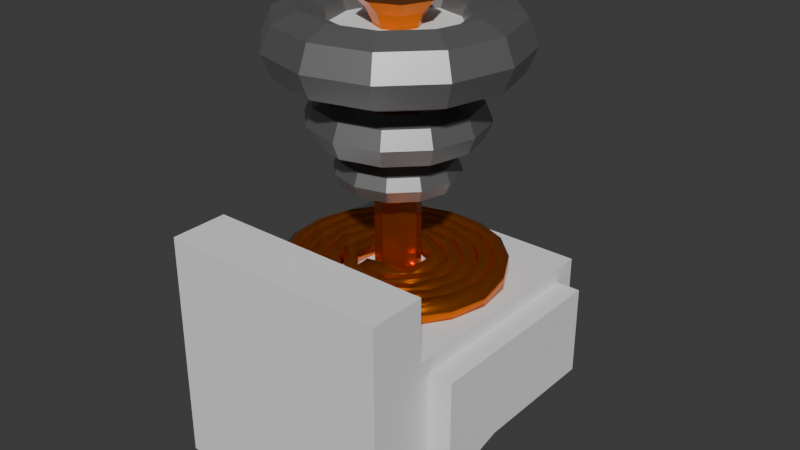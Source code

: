 # Source: tesla-coil.blend  (saved by Blender 4.1.24; exported with 4.5.12 LTS)
import bpy
from mathutils import Matrix  # noqa: F401  (used for matrix-valued properties, if any)

bpy.ops.wm.read_factory_settings(use_empty=True)
scene = bpy.context.scene
scene.name = 'Scene'

# ---- collections
col_collection = bpy.data.collections.new('Collection'); scene.collection.children.link(col_collection)

# ---- materials (node trees are filled in below, after node groups)
mat_secondary = bpy.data.materials.new('Secondary')
mat_secondary.use_transparent_shadow = False
mat_torus = bpy.data.materials.new('Torus')
mat_torus.use_transparent_shadow = False

# ---- node groups
ng_geometry_nodes = bpy.data.node_groups.new('Geometry Nodes', 'GeometryNodeTree')
_s = ng_geometry_nodes.interface.new_socket(name='Geometry', in_out='OUTPUT', socket_type='NodeSocketGeometry')
_s = ng_geometry_nodes.interface.new_socket(name='Geometry', in_out='INPUT', socket_type='NodeSocketGeometry')
ng_geometry_nodes.is_modifier = True
_N = ng_geometry_nodes.nodes; _L = ng_geometry_nodes.links
n0 = _N.new('NodeGroupOutput'); n0.name = 'Group Output'; n0.location = (321, 28)
n1 = _N.new('GeometryNodeMeshCylinder'); n1.name = 'Cylinder'; n1.location = (-470, 34)
n1.inputs[0].default_value = 5
n1.inputs[1].default_value = 60
n1.inputs[3].default_value = 0.1
n1.inputs[4].default_value = 26.0
n2 = _N.new('GeometryNodeSetMaterial'); n2.name = 'Set Material'; n2.location = (-275, 58)
n2.inputs[2].default_value = mat_secondary
n3 = _N.new('GeometryNodeSetShadeSmooth'); n3.name = 'Set Shade Smooth'; n3.location = (121, 39)
n4 = _N.new('GeometryNodeSubdivideMesh'); n4.name = 'Subdivide Mesh'; n4.location = (-76, 36)
n4.inputs[1].default_value = 0
_L.new(n1.outputs[0], n2.inputs[0])
_L.new(n3.outputs[0], n0.inputs[0])
_L.new(n2.outputs[0], n4.inputs[0])
_L.new(n4.outputs[0], n3.inputs[0])
n0.is_active_output = True

# ---- material node trees
mat_secondary.use_nodes = True; mat_secondary.node_tree.nodes.clear()
_N = mat_secondary.node_tree.nodes; _L = mat_secondary.node_tree.links
n0 = _N.new('ShaderNodeBsdfPrincipled'); n0.name = 'Principled BSDF'; n0.location = (10, 300)
n0.inputs[0].default_value = (0.8009, 0.1828, 0.000834, 1.0)
n0.inputs[1].default_value = 0.9067
n0.inputs[2].default_value = 0.2332
n1 = _N.new('ShaderNodeOutputMaterial'); n1.name = 'Material Output'; n1.location = (300, 300)
_L.new(n0.outputs[0], n1.inputs[0])
n1.is_active_output = True
mat_torus.use_nodes = True; mat_torus.node_tree.nodes.clear()
_N = mat_torus.node_tree.nodes; _L = mat_torus.node_tree.links
n0 = _N.new('ShaderNodeBsdfPrincipled'); n0.name = 'Principled BSDF'; n0.location = (10, 300)
n0.inputs[0].default_value = (0.3845, 0.3845, 0.3845, 1.0)
n0.inputs[1].default_value = 0.8497
n0.inputs[2].default_value = 0.4378
n1 = _N.new('ShaderNodeOutputMaterial'); n1.name = 'Material Output'; n1.location = (300, 300)
_L.new(n0.outputs[0], n1.inputs[0])
n1.is_active_output = True

# ---- world
world_world = bpy.data.worlds.new('World'); scene.world = world_world
world_world.use_nodes = True; world_world.node_tree.nodes.clear()
_N = world_world.node_tree.nodes; _L = world_world.node_tree.links
n0 = _N.new('ShaderNodeOutputWorld'); n0.name = 'World Output'; n0.location = (300, 300)
n1 = _N.new('ShaderNodeBackground'); n1.name = 'Background'; n1.location = (10, 300)
n1.inputs[0].default_value = (0.05088, 0.05088, 0.05088, 1.0)
_L.new(n1.outputs[0], n0.inputs[0])
n0.is_active_output = True
world_world.color = (0.05088, 0.05088, 0.05088)
world_world.use_sun_shadow = False
world_world.sun_shadow_jitter_overblur = 0.0

# ---- meshes
me_cylinder_001 = bpy.data.meshes.new('Cylinder.001')
me_cylinder_001.from_pydata([(-1.321e-09, 0.6386, -0.4355), (-3.311e-09, 0.6402, 1.341), (0.4516, 0.4516, -0.4355), (0.4527, 0.4527, 1.341), (0.6386, -1.321e-09, -0.4355), (0.6402, -3.311e-09, 1.341), (0.4516, -0.4516, -0.4355), (0.4527, -0.4527, 1.341), (-1.321e-09, -0.6386, -0.4355), (-3.311e-09, -0.6402, 1.341), (-0.4516, -0.4516, -0.4355), (-0.4527, -0.4527, 1.341), (-0.6386, -1.321e-09, -0.4355), (-0.6402, -3.311e-09, 1.341), (-0.4516, 0.4516, -0.4355), (-0.4527, 0.4527, 1.341), (0.5637, 0.5637, 1.422), (-5.596e-09, 0.7972, 1.422), (0.7972, -5.596e-09, 1.422), (0.5637, -0.5637, 1.422), (-5.596e-09, -0.7972, 1.422), (-0.5637, -0.5637, 1.422), (-0.7972, -5.596e-09, 1.422), (-0.5637, 0.5637, 1.422), (0.7919, 0.7919, 1.511), (-3.027e-08, 1.12, 1.511), (1.12, -3.027e-08, 1.511), (0.7919, -0.7919, 1.511), (-3.027e-08, -1.12, 1.511), (-0.7919, -0.7919, 1.511), (-1.12, -3.027e-08, 1.511), (-0.7919, 0.7919, 1.511)], [], [(0, 1, 3, 2), (2, 3, 5, 4), (4, 5, 7, 6), (6, 7, 9, 8), (8, 9, 11, 10), (10, 11, 13, 12), (5, 3, 16, 18), (12, 13, 15, 14), (14, 15, 1, 0), (0, 2, 4, 6, 8, 10, 12, 14), (20, 19, 27, 28), (11, 9, 20, 21), (1, 15, 23, 17), (3, 1, 17, 16), (7, 5, 18, 19), (13, 11, 21, 22), (9, 7, 19, 20), (15, 13, 22, 23), (24, 25, 31, 30, 29, 28, 27, 26), (18, 16, 24, 26), (23, 22, 30, 31), (21, 20, 28, 29), (19, 18, 26, 27), (16, 17, 25, 24), (17, 23, 31, 25), (22, 21, 29, 30)])
_uv = me_cylinder_001.uv_layers.new(name='UVMap')
_uv.uv.foreach_set('vector', [1.0, 0.5, 1.0, 1.0, 0.875, 1.0, 0.875, 0.5, 0.875, 0.5, 0.875, 1.0, 0.75, 1.0, 0.75, 0.5, 0.75, 0.5, 0.75, 1.0, 0.625, 1.0, 0.625, 0.5, 0.625, 0.5, 0.625, 1.0, 0.5, 1.0, 0.5, 0.5, 0.5, 0.5, 0.5, 1.0, 0.375, 1.0, 0.375, 0.5, 0.375, 0.5, 0.375, 1.0, 0.25, 1.0, 0.25, 0.5, 0.75, 1.0, 0.875, 1.0, 0.875, 1.0, 0.75, 1.0, 0.25, 0.5, 0.25, 1.0, 0.125, 1.0, 0.125, 0.5, 0.125, 0.5, 0.125, 1.0, 0.0, 1.0, 0.0, 0.5, 0.75, 0.49, 0.9197, 0.4197, 0.99, 0.25, 0.9197, 0.08029, 0.75, 0.01, 0.5803, 0.08029, 0.51, 0.25, 0.5803, 0.4197, 0.5, 1.0, 0.625, 1.0, 0.625, 1.0, 0.5, 1.0, 0.375, 1.0, 0.5, 1.0, 0.5, 1.0, 0.375, 1.0, 0.0, 1.0, 0.125, 1.0, 0.125, 1.0, 0.0, 1.0, 0.875, 1.0, 1.0, 1.0, 1.0, 1.0, 0.875, 1.0, 0.625, 1.0, 0.75, 1.0, 0.75, 1.0, 0.625, 1.0, 0.25, 1.0, 0.375, 1.0, 0.375, 1.0, 0.25, 1.0, 0.5, 1.0, 0.625, 1.0, 0.625, 1.0, 0.5, 1.0, 0.125, 1.0, 0.25, 1.0, 0.25, 1.0, 0.125, 1.0, 0.4197, 0.4197, 0.25, 0.49, 0.08029, 0.4197, 0.01, 0.25, 0.08029, 0.08029, 0.25, 0.01, 0.4197, 0.08029, 0.49, 0.25, 0.75, 1.0, 0.875, 1.0, 0.875, 1.0, 0.75, 1.0, 0.125, 1.0, 0.25, 1.0, 0.25, 1.0, 0.125, 1.0, 0.375, 1.0, 0.5, 1.0, 0.5, 1.0, 0.375, 1.0, 0.625, 1.0, 0.75, 1.0, 0.75, 1.0, 0.625, 1.0, 0.875, 1.0, 1.0, 1.0, 1.0, 1.0, 0.875, 1.0, 0.0, 1.0, 0.125, 1.0, 0.125, 1.0, 0.0, 1.0, 0.25, 1.0, 0.375, 1.0, 0.375, 1.0, 0.25, 1.0])
me_cylinder_001.materials.append(mat_secondary)
me_cylinder_001.update()
me_torus = bpy.data.meshes.new('Torus')
me_torus.from_pydata([(1.44, 0.0, 0.0), (1.323, 0.0, 0.2828), (1.04, 0.0, 0.4), (0.7572, 0.0, 0.2828), (0.64, 0.0, 4.899e-17), (0.7572, 0.0, -0.2828), (1.04, 0.0, -0.4), (1.323, 0.0, -0.2828), (1.247, 0.72, 0.0), (1.146, 0.6614, 0.2828), (0.9007, 0.52, 0.4), (0.6557, 0.3786, 0.2828), (0.5543, 0.32, 4.899e-17), (0.6557, 0.3786, -0.2828), (0.9007, 0.52, -0.4), (1.146, 0.6614, -0.2828), (0.72, 1.247, 0.0), (0.6614, 1.146, 0.2828), (0.52, 0.9007, 0.4), (0.3786, 0.6557, 0.2828), (0.32, 0.5543, 4.899e-17), (0.3786, 0.6557, -0.2828), (0.52, 0.9007, -0.4), (0.6614, 1.146, -0.2828), (1.087e-07, 1.44, 0.0), (9.987e-08, 1.323, 0.2828), (7.852e-08, 1.04, 0.4), (5.716e-08, 0.7572, 0.2828), (4.832e-08, 0.64, 4.899e-17), (5.716e-08, 0.7572, -0.2828), (7.852e-08, 1.04, -0.4), (9.987e-08, 1.323, -0.2828), (-0.72, 1.247, 0.0), (-0.6614, 1.146, 0.2828), (-0.52, 0.9007, 0.4), (-0.3786, 0.6557, 0.2828), (-0.32, 0.5543, 4.899e-17), (-0.3786, 0.6557, -0.2828), (-0.52, 0.9007, -0.4), (-0.6614, 1.146, -0.2828), (-1.247, 0.72, 0.0), (-1.146, 0.6614, 0.2828), (-0.9007, 0.52, 0.4), (-0.6557, 0.3786, 0.2828), (-0.5543, 0.32, 4.899e-17), (-0.6557, 0.3786, -0.2828), (-0.9007, 0.52, -0.4), (-1.146, 0.6614, -0.2828), (-1.44, 1.259e-07, 0.0), (-1.323, 1.156e-07, 0.2828), (-1.04, 9.092e-08, 0.4), (-0.7572, 6.619e-08, 0.2828), (-0.64, 5.595e-08, 4.899e-17), (-0.7572, 6.619e-08, -0.2828), (-1.04, 9.092e-08, -0.4), (-1.323, 1.156e-07, -0.2828), (-1.247, -0.72, 0.0), (-1.146, -0.6614, 0.2828), (-0.9007, -0.52, 0.4), (-0.6557, -0.3786, 0.2828), (-0.5543, -0.32, 4.899e-17), (-0.6557, -0.3786, -0.2828), (-0.9007, -0.52, -0.4), (-1.146, -0.6614, -0.2828), (-0.72, -1.247, 0.0), (-0.6614, -1.146, 0.2828), (-0.52, -0.9007, 0.4), (-0.3786, -0.6557, 0.2828), (-0.32, -0.5543, 4.899e-17), (-0.3786, -0.6557, -0.2828), (-0.52, -0.9007, -0.4), (-0.6614, -1.146, -0.2828), (1.087e-07, -1.44, 0.0), (9.987e-08, -1.323, 0.2828), (7.852e-08, -1.04, 0.4), (5.716e-08, -0.7572, 0.2828), (4.832e-08, -0.64, 4.899e-17), (5.716e-08, -0.7572, -0.2828), (7.852e-08, -1.04, -0.4), (9.987e-08, -1.323, -0.2828), (0.72, -1.247, 0.0), (0.6614, -1.146, 0.2828), (0.52, -0.9007, 0.4), (0.3786, -0.6557, 0.2828), (0.32, -0.5543, 4.899e-17), (0.3786, -0.6557, -0.2828), (0.52, -0.9007, -0.4), (0.6614, -1.146, -0.2828), (1.247, -0.72, 0.0), (1.146, -0.6614, 0.2828), (0.9007, -0.52, 0.4), (0.6557, -0.3786, 0.2828), (0.5543, -0.32, 4.899e-17), (0.6557, -0.3786, -0.2828), (0.9007, -0.52, -0.4), (1.146, -0.6614, -0.2828)], [], [(0, 8, 9, 1), (1, 9, 10, 2), (2, 10, 11, 3), (3, 11, 12, 4), (4, 12, 13, 5), (5, 13, 14, 6), (6, 14, 15, 7), (7, 15, 8, 0), (8, 16, 17, 9), (9, 17, 18, 10), (10, 18, 19, 11), (11, 19, 20, 12), (12, 20, 21, 13), (13, 21, 22, 14), (14, 22, 23, 15), (15, 23, 16, 8), (16, 24, 25, 17), (17, 25, 26, 18), (18, 26, 27, 19), (19, 27, 28, 20), (20, 28, 29, 21), (21, 29, 30, 22), (22, 30, 31, 23), (23, 31, 24, 16), (24, 32, 33, 25), (25, 33, 34, 26), (26, 34, 35, 27), (27, 35, 36, 28), (28, 36, 37, 29), (29, 37, 38, 30), (30, 38, 39, 31), (31, 39, 32, 24), (32, 40, 41, 33), (33, 41, 42, 34), (34, 42, 43, 35), (35, 43, 44, 36), (36, 44, 45, 37), (37, 45, 46, 38), (38, 46, 47, 39), (39, 47, 40, 32), (40, 48, 49, 41), (41, 49, 50, 42), (42, 50, 51, 43), (43, 51, 52, 44), (44, 52, 53, 45), (45, 53, 54, 46), (46, 54, 55, 47), (47, 55, 48, 40), (48, 56, 57, 49), (49, 57, 58, 50), (50, 58, 59, 51), (51, 59, 60, 52), (52, 60, 61, 53), (53, 61, 62, 54), (54, 62, 63, 55), (55, 63, 56, 48), (56, 64, 65, 57), (57, 65, 66, 58), (58, 66, 67, 59), (59, 67, 68, 60), (60, 68, 69, 61), (61, 69, 70, 62), (62, 70, 71, 63), (63, 71, 64, 56), (64, 72, 73, 65), (65, 73, 74, 66), (66, 74, 75, 67), (67, 75, 76, 68), (68, 76, 77, 69), (69, 77, 78, 70), (70, 78, 79, 71), (71, 79, 72, 64), (72, 80, 81, 73), (73, 81, 82, 74), (74, 82, 83, 75), (75, 83, 84, 76), (76, 84, 85, 77), (77, 85, 86, 78), (78, 86, 87, 79), (79, 87, 80, 72), (80, 88, 89, 81), (81, 89, 90, 82), (82, 90, 91, 83), (83, 91, 92, 84), (84, 92, 93, 85), (85, 93, 94, 86), (86, 94, 95, 87), (87, 95, 88, 80), (88, 0, 1, 89), (89, 1, 2, 90), (90, 2, 3, 91), (91, 3, 4, 92), (92, 4, 5, 93), (93, 5, 6, 94), (94, 6, 7, 95), (95, 7, 0, 88)])
_uv = me_torus.uv_layers.new(name='UVMap')
_uv.uv.foreach_set('vector', [0.5, 0.5, 0.5833, 0.5, 0.5833, 0.625, 0.5, 0.625, 0.5, 0.625, 0.5833, 0.625, 0.5833, 0.75, 0.5, 0.75, 0.5, 0.75, 0.5833, 0.75, 0.5833, 0.875, 0.5, 0.875, 0.5, 0.875, 0.5833, 0.875, 0.5833, 1.0, 0.5, 1.0, 0.5, 0.0, 0.5833, 0.0, 0.5833, 0.125, 0.5, 0.125, 0.5, 0.125, 0.5833, 0.125, 0.5833, 0.25, 0.5, 0.25, 0.5, 0.25, 0.5833, 0.25, 0.5833, 0.375, 0.5, 0.375, 0.5, 0.375, 0.5833, 0.375, 0.5833, 0.5, 0.5, 0.5, 0.5833, 0.5, 0.6667, 0.5, 0.6667, 0.625, 0.5833, 0.625, 0.5833, 0.625, 0.6667, 0.625, 0.6667, 0.75, 0.5833, 0.75, 0.5833, 0.75, 0.6667, 0.75, 0.6667, 0.875, 0.5833, 0.875, 0.5833, 0.875, 0.6667, 0.875, 0.6667, 1.0, 0.5833, 1.0, 0.5833, 0.0, 0.6667, 0.0, 0.6667, 0.125, 0.5833, 0.125, 0.5833, 0.125, 0.6667, 0.125, 0.6667, 0.25, 0.5833, 0.25, 0.5833, 0.25, 0.6667, 0.25, 0.6667, 0.375, 0.5833, 0.375, 0.5833, 0.375, 0.6667, 0.375, 0.6667, 0.5, 0.5833, 0.5, 0.6667, 0.5, 0.75, 0.5, 0.75, 0.625, 0.6667, 0.625, 0.6667, 0.625, 0.75, 0.625, 0.75, 0.75, 0.6667, 0.75, 0.6667, 0.75, 0.75, 0.75, 0.75, 0.875, 0.6667, 0.875, 0.6667, 0.875, 0.75, 0.875, 0.75, 1.0, 0.6667, 1.0, 0.6667, 0.0, 0.75, 0.0, 0.75, 0.125, 0.6667, 0.125, 0.6667, 0.125, 0.75, 0.125, 0.75, 0.25, 0.6667, 0.25, 0.6667, 0.25, 0.75, 0.25, 0.75, 0.375, 0.6667, 0.375, 0.6667, 0.375, 0.75, 0.375, 0.75, 0.5, 0.6667, 0.5, 0.75, 0.5, 0.8333, 0.5, 0.8333, 0.625, 0.75, 0.625, 0.75, 0.625, 0.8333, 0.625, 0.8333, 0.75, 0.75, 0.75, 0.75, 0.75, 0.8333, 0.75, 0.8333, 0.875, 0.75, 0.875, 0.75, 0.875, 0.8333, 0.875, 0.8333, 1.0, 0.75, 1.0, 0.75, 0.0, 0.8333, 0.0, 0.8333, 0.125, 0.75, 0.125, 0.75, 0.125, 0.8333, 0.125, 0.8333, 0.25, 0.75, 0.25, 0.75, 0.25, 0.8333, 0.25, 0.8333, 0.375, 0.75, 0.375, 0.75, 0.375, 0.8333, 0.375, 0.8333, 0.5, 0.75, 0.5, 0.8333, 0.5, 0.9167, 0.5, 0.9167, 0.625, 0.8333, 0.625, 0.8333, 0.625, 0.9167, 0.625, 0.9167, 0.75, 0.8333, 0.75, 0.8333, 0.75, 0.9167, 0.75, 0.9167, 0.875, 0.8333, 0.875, 0.8333, 0.875, 0.9167, 0.875, 0.9167, 1.0, 0.8333, 1.0, 0.8333, 0.0, 0.9167, 0.0, 0.9167, 0.125, 0.8333, 0.125, 0.8333, 0.125, 0.9167, 0.125, 0.9167, 0.25, 0.8333, 0.25, 0.8333, 0.25, 0.9167, 0.25, 0.9167, 0.375, 0.8333, 0.375, 0.8333, 0.375, 0.9167, 0.375, 0.9167, 0.5, 0.8333, 0.5, 0.9167, 0.5, 1.0, 0.5, 1.0, 0.625, 0.9167, 0.625, 0.9167, 0.625, 1.0, 0.625, 1.0, 0.75, 0.9167, 0.75, 0.9167, 0.75, 1.0, 0.75, 1.0, 0.875, 0.9167, 0.875, 0.9167, 0.875, 1.0, 0.875, 1.0, 1.0, 0.9167, 1.0, 0.9167, 0.0, 1.0, 0.0, 1.0, 0.125, 0.9167, 0.125, 0.9167, 0.125, 1.0, 0.125, 1.0, 0.25, 0.9167, 0.25, 0.9167, 0.25, 1.0, 0.25, 1.0, 0.375, 0.9167, 0.375, 0.9167, 0.375, 1.0, 0.375, 1.0, 0.5, 0.9167, 0.5, 2.22e-16, 0.5, 0.08333, 0.5, 0.08333, 0.625, 2.22e-16, 0.625, 2.22e-16, 0.625, 0.08333, 0.625, 0.08333, 0.75, 2.22e-16, 0.75, 2.22e-16, 0.75, 0.08333, 0.75, 0.08333, 0.875, 2.22e-16, 0.875, 2.22e-16, 0.875, 0.08333, 0.875, 0.08333, 1.0, 2.22e-16, 1.0, 2.22e-16, 0.0, 0.08333, 0.0, 0.08333, 0.125, 2.22e-16, 0.125, 2.22e-16, 0.125, 0.08333, 0.125, 0.08333, 0.25, 2.22e-16, 0.25, 2.22e-16, 0.25, 0.08333, 0.25, 0.08333, 0.375, 2.22e-16, 0.375, 2.22e-16, 0.375, 0.08333, 0.375, 0.08333, 0.5, 2.22e-16, 0.5, 0.08333, 0.5, 0.1667, 0.5, 0.1667, 0.625, 0.08333, 0.625, 0.08333, 0.625, 0.1667, 0.625, 0.1667, 0.75, 0.08333, 0.75, 0.08333, 0.75, 0.1667, 0.75, 0.1667, 0.875, 0.08333, 0.875, 0.08333, 0.875, 0.1667, 0.875, 0.1667, 1.0, 0.08333, 1.0, 0.08333, 0.0, 0.1667, 0.0, 0.1667, 0.125, 0.08333, 0.125, 0.08333, 0.125, 0.1667, 0.125, 0.1667, 0.25, 0.08333, 0.25, 0.08333, 0.25, 0.1667, 0.25, 0.1667, 0.375, 0.08333, 0.375, 0.08333, 0.375, 0.1667, 0.375, 0.1667, 0.5, 0.08333, 0.5, 0.1667, 0.5, 0.25, 0.5, 0.25, 0.625, 0.1667, 0.625, 0.1667, 0.625, 0.25, 0.625, 0.25, 0.75, 0.1667, 0.75, 0.1667, 0.75, 0.25, 0.75, 0.25, 0.875, 0.1667, 0.875, 0.1667, 0.875, 0.25, 0.875, 0.25, 1.0, 0.1667, 1.0, 0.1667, 0.0, 0.25, 0.0, 0.25, 0.125, 0.1667, 0.125, 0.1667, 0.125, 0.25, 0.125, 0.25, 0.25, 0.1667, 0.25, 0.1667, 0.25, 0.25, 0.25, 0.25, 0.375, 0.1667, 0.375, 0.1667, 0.375, 0.25, 0.375, 0.25, 0.5, 0.1667, 0.5, 0.25, 0.5, 0.3333, 0.5, 0.3333, 0.625, 0.25, 0.625, 0.25, 0.625, 0.3333, 0.625, 0.3333, 0.75, 0.25, 0.75, 0.25, 0.75, 0.3333, 0.75, 0.3333, 0.875, 0.25, 0.875, 0.25, 0.875, 0.3333, 0.875, 0.3333, 1.0, 0.25, 1.0, 0.25, 0.0, 0.3333, 0.0, 0.3333, 0.125, 0.25, 0.125, 0.25, 0.125, 0.3333, 0.125, 0.3333, 0.25, 0.25, 0.25, 0.25, 0.25, 0.3333, 0.25, 0.3333, 0.375, 0.25, 0.375, 0.25, 0.375, 0.3333, 0.375, 0.3333, 0.5, 0.25, 0.5, 0.3333, 0.5, 0.4167, 0.5, 0.4167, 0.625, 0.3333, 0.625, 0.3333, 0.625, 0.4167, 0.625, 0.4167, 0.75, 0.3333, 0.75, 0.3333, 0.75, 0.4167, 0.75, 0.4167, 0.875, 0.3333, 0.875, 0.3333, 0.875, 0.4167, 0.875, 0.4167, 1.0, 0.3333, 1.0, 0.3333, 0.0, 0.4167, 0.0, 0.4167, 0.125, 0.3333, 0.125, 0.3333, 0.125, 0.4167, 0.125, 0.4167, 0.25, 0.3333, 0.25, 0.3333, 0.25, 0.4167, 0.25, 0.4167, 0.375, 0.3333, 0.375, 0.3333, 0.375, 0.4167, 0.375, 0.4167, 0.5, 0.3333, 0.5, 0.4167, 0.5, 0.5, 0.5, 0.5, 0.625, 0.4167, 0.625, 0.4167, 0.625, 0.5, 0.625, 0.5, 0.75, 0.4167, 0.75, 0.4167, 0.75, 0.5, 0.75, 0.5, 0.875, 0.4167, 0.875, 0.4167, 0.875, 0.5, 0.875, 0.5, 1.0, 0.4167, 1.0, 0.4167, 0.0, 0.5, 0.0, 0.5, 0.125, 0.4167, 0.125, 0.4167, 0.125, 0.5, 0.125, 0.5, 0.25, 0.4167, 0.25, 0.4167, 0.25, 0.5, 0.25, 0.5, 0.375, 0.4167, 0.375, 0.4167, 0.375, 0.5, 0.375, 0.5, 0.5, 0.4167, 0.5])
me_torus.materials.append(mat_torus)
me_torus.update()
me_cube = bpy.data.meshes.new('Cube')
me_cube.from_pydata([(-1.0, -1.0, -1.0), (-1.0, -1.0, 1.0), (-1.0, 1.0, -1.0), (-1.0, 1.0, 1.0), (-0.1993, -1.0, 1.0), (-0.1993, 1.0, 1.0), (-0.1993, 1.0, 0.4571), (-0.1993, 1.0, -0.9949), (-0.1993, -1.0, -0.9949), (-0.1993, -1.0, 0.4571), (2.984, 1.0, 0.4571), (2.984, 1.0, -0.4571), (2.984, -1.0, -0.4571), (2.984, -1.0, 0.4571)], [], [(0, 1, 3, 2), (2, 3, 5, 7), (5, 4, 9, 6), (8, 4, 1, 0), (2, 7, 8, 0), (5, 3, 1, 4), (7, 6, 10, 11), (7, 5, 6), (4, 8, 9), (11, 10, 13, 12), (9, 8, 12, 13), (8, 7, 11, 12), (6, 9, 13, 10)])
_uv = me_cube.uv_layers.new(name='UVMap')
_uv.uv.foreach_set('vector', [0.375, 0.0, 0.625, 0.0, 0.625, 0.25, 0.375, 0.25, 0.375, 0.25, 0.625, 0.25, 0.625, 0.5, 0.375, 0.5, 0.625, 0.5, 0.625, 0.75, 0.625, 0.75, 0.625, 0.5, 0.375, 0.75, 0.625, 0.75, 0.625, 1.0, 0.375, 1.0, 0.125, 0.5, 0.375, 0.5, 0.375, 0.75, 0.125, 0.75, 0.625, 0.5, 0.875, 0.5, 0.875, 0.75, 0.625, 0.75, 0.375, 0.5, 0.625, 0.5, 0.625, 0.5, 0.375, 0.5, 0.375, 0.5, 0.625, 0.5, 0.625, 0.5, 0.625, 0.75, 0.375, 0.75, 0.625, 0.75, 0.375, 0.5, 0.625, 0.5, 0.625, 0.75, 0.375, 0.75, 0.625, 0.75, 0.375, 0.75, 0.375, 0.75, 0.625, 0.75, 0.375, 0.75, 0.375, 0.5, 0.375, 0.5, 0.375, 0.75, 0.625, 0.5, 0.625, 0.75, 0.625, 0.75, 0.625, 0.5])
me_cube.update()
me_cylinder_003 = bpy.data.meshes.new('Cylinder.003')
me_cylinder_003.from_pydata([(0.0, 1.0, -1.0), (0.0, 1.0, 1.0), (0.7071, 0.7071, -1.0), (0.7071, 0.7071, 1.0), (1.0, 0.0, -1.0), (1.0, 0.0, 1.0), (0.7071, -0.7071, -1.0), (0.7071, -0.7071, 1.0), (0.0, -1.0, -1.0), (0.0, -1.0, 1.0), (-0.7071, -0.7071, -1.0), (-0.7071, -0.7071, 1.0), (-1.0, 0.0, -1.0), (-1.0, 0.0, 1.0), (-0.7071, 0.7071, -1.0), (-0.7071, 0.7071, 1.0)], [], [(0, 1, 3, 2), (2, 3, 5, 4), (4, 5, 7, 6), (6, 7, 9, 8), (8, 9, 11, 10), (10, 11, 13, 12), (3, 1, 15, 13, 11, 9, 7, 5), (12, 13, 15, 14), (14, 15, 1, 0), (0, 2, 4, 6, 8, 10, 12, 14)])
me_cylinder_003.polygons.foreach_set('use_smooth', [True] * 10)
_uv = me_cylinder_003.uv_layers.new(name='UVMap')
_uv.uv.foreach_set('vector', [1.0, 0.5, 1.0, 1.0, 0.875, 1.0, 0.875, 0.5, 0.875, 0.5, 0.875, 1.0, 0.75, 1.0, 0.75, 0.5, 0.75, 0.5, 0.75, 1.0, 0.625, 1.0, 0.625, 0.5, 0.625, 0.5, 0.625, 1.0, 0.5, 1.0, 0.5, 0.5, 0.5, 0.5, 0.5, 1.0, 0.375, 1.0, 0.375, 0.5, 0.375, 0.5, 0.375, 1.0, 0.25, 1.0, 0.25, 0.5, 0.4197, 0.4197, 0.25, 0.49, 0.08029, 0.4197, 0.01, 0.25, 0.08029, 0.08029, 0.25, 0.01, 0.4197, 0.08029, 0.49, 0.25, 0.25, 0.5, 0.25, 1.0, 0.125, 1.0, 0.125, 0.5, 0.125, 0.5, 0.125, 1.0, 0.0, 1.0, 0.0, 0.5, 0.75, 0.49, 0.9197, 0.4197, 0.99, 0.25, 0.9197, 0.08029, 0.75, 0.01, 0.5803, 0.08029, 0.51, 0.25, 0.5803, 0.4197])
me_cylinder_003.materials.append(mat_secondary)
me_cylinder_003.update()
me_cube_001 = bpy.data.meshes.new('Cube.001')
me_cube_001.from_pydata([(-1.0, -1.0, -1.0), (-1.0, -1.0, 1.0), (-1.0, 1.0, -1.0), (-1.0, 1.0, 1.0), (1.0, -1.0, -1.0), (1.0, -1.0, 1.0), (1.0, 1.0, -1.0), (1.0, 1.0, 1.0)], [], [(0, 1, 3, 2), (2, 3, 7, 6), (6, 7, 5, 4), (4, 5, 1, 0), (2, 6, 4, 0), (7, 3, 1, 5)])
_uv = me_cube_001.uv_layers.new(name='UVMap')
_uv.uv.foreach_set('vector', [0.375, 0.0, 0.625, 0.0, 0.625, 0.25, 0.375, 0.25, 0.375, 0.25, 0.625, 0.25, 0.625, 0.5, 0.375, 0.5, 0.375, 0.5, 0.625, 0.5, 0.625, 0.75, 0.375, 0.75, 0.375, 0.75, 0.625, 0.75, 0.625, 1.0, 0.375, 1.0, 0.125, 0.5, 0.375, 0.5, 0.375, 0.75, 0.125, 0.75, 0.625, 0.5, 0.875, 0.5, 0.875, 0.75, 0.625, 0.75])
me_cube_001.update()
me_cube_002 = bpy.data.meshes.new('Cube.002')
me_cube_002.from_pydata([(-1.0, -1.0, -1.0), (-1.0, -1.0, 1.0), (-1.0, 1.0, -1.0), (-1.0, 1.0, 1.0), (1.0, -1.0, -1.0), (1.0, -1.0, 1.0), (1.0, 1.0, -1.0), (1.0, 1.0, 1.0)], [], [(0, 1, 3, 2), (2, 3, 7, 6), (6, 7, 5, 4), (4, 5, 1, 0), (2, 6, 4, 0), (7, 3, 1, 5)])
_uv = me_cube_002.uv_layers.new(name='UVMap')
_uv.uv.foreach_set('vector', [0.375, 0.0, 0.625, 0.0, 0.625, 0.25, 0.375, 0.25, 0.375, 0.25, 0.625, 0.25, 0.625, 0.5, 0.375, 0.5, 0.375, 0.5, 0.625, 0.5, 0.625, 0.75, 0.375, 0.75, 0.375, 0.75, 0.625, 0.75, 0.625, 1.0, 0.375, 1.0, 0.125, 0.5, 0.375, 0.5, 0.375, 0.75, 0.125, 0.75, 0.625, 0.5, 0.875, 0.5, 0.875, 0.75, 0.625, 0.75])
me_cube_002.update()
me_cube_003 = bpy.data.meshes.new('Cube.003')
me_cube_003.from_pydata([(-1.0, -1.0, -1.0), (-1.0, -1.0, 1.0), (-1.0, 1.0, -1.0), (-1.0, 1.0, 1.0), (1.0, -1.0, -1.0), (1.0, -1.0, 1.0), (1.0, 1.0, -1.0), (1.0, 1.0, 1.0)], [], [(0, 1, 3, 2), (2, 3, 7, 6), (6, 7, 5, 4), (4, 5, 1, 0), (2, 6, 4, 0), (7, 3, 1, 5)])
_uv = me_cube_003.uv_layers.new(name='UVMap')
_uv.uv.foreach_set('vector', [0.375, 0.0, 0.625, 0.0, 0.625, 0.25, 0.375, 0.25, 0.375, 0.25, 0.625, 0.25, 0.625, 0.5, 0.375, 0.5, 0.375, 0.5, 0.625, 0.5, 0.625, 0.75, 0.375, 0.75, 0.375, 0.75, 0.625, 0.75, 0.625, 1.0, 0.375, 1.0, 0.125, 0.5, 0.375, 0.5, 0.375, 0.75, 0.125, 0.75, 0.625, 0.5, 0.875, 0.5, 0.875, 0.75, 0.625, 0.75])
me_cube_003.update()
me_cube_004 = bpy.data.meshes.new('Cube.004')
me_cube_004.from_pydata([(-1.0, -1.0, -1.0), (-1.0, -1.0, 1.0), (-1.0, 1.0, -1.0), (-1.0, 1.0, 1.0), (1.0, -1.0, -1.0), (1.0, -1.0, 1.0), (1.0, 1.0, -1.0), (1.0, 1.0, 1.0)], [], [(0, 1, 3, 2), (2, 3, 7, 6), (6, 7, 5, 4), (4, 5, 1, 0), (2, 6, 4, 0), (7, 3, 1, 5)])
_uv = me_cube_004.uv_layers.new(name='UVMap')
_uv.uv.foreach_set('vector', [0.375, 0.0, 0.625, 0.0, 0.625, 0.25, 0.375, 0.25, 0.375, 0.25, 0.625, 0.25, 0.625, 0.5, 0.375, 0.5, 0.375, 0.5, 0.625, 0.5, 0.625, 0.75, 0.375, 0.75, 0.375, 0.75, 0.625, 0.75, 0.625, 1.0, 0.375, 1.0, 0.125, 0.5, 0.375, 0.5, 0.375, 0.75, 0.125, 0.75, 0.625, 0.5, 0.875, 0.5, 0.875, 0.75, 0.625, 0.75])
me_cube_004.update()

# ---- curves / text
cu_spiral = bpy.data.curves.new('Spiral', 'CURVE')
cu_spiral.dimensions = '3D'
_sp = cu_spiral.splines.new('POLY'); _sp.points.add(144)
_sp.points.foreach_set('co', [0.21, 0.0, 0.0, 0.0, 0.2113, 0.05662, 0.0, 0.0, 0.197, 0.1137, 0.0, 0.0, 0.1671, 0.1671, 0.0, 0.0, 0.1225, 0.2122, 0.0, 0.0, 0.06568, 0.2451, 0.0, 0.0, 7.436e-17, 0.2625, 0.0, 0.0, -0.0702, 0.262, 0.0, 0.0, -0.14, 0.2425, 0.0, 0.0, -0.2042, 0.2042, 0.0, 0.0, -0.2576, 0.1487, 0.0, 0.0, -0.2958, 0.07926, 0.0, 0.0, -0.315, -1.013e-16, 0.0, 0.0, -0.3127, -0.08379, 0.0, 0.0, -0.288, -0.1662, 0.0, 0.0, -0.2413, -0.2413, 0.0, 0.0, -0.175, -0.3031, 0.0, 0.0, -0.09285, -0.3465, 0.0, 0.0, -6.751e-17, -0.3675, 0.0, 0.0, 0.09738, -0.3634, 0.0, 0.0, 0.1925, -0.3334, 0.0, 0.0, 0.2784, -0.2784, 0.0, 0.0, 0.3486, -0.2012, 0.0, 0.0, 0.3972, -0.1064, 0.0, 0.0, 0.42, -8.489e-16, 0.0, 0.0, 0.4141, 0.111, 0.0, 0.0, 0.3789, 0.2187, 0.0, 0.0, 0.3155, 0.3155, 0.0, 0.0, 0.2275, 0.394, 0.0, 0.0, 0.12, 0.4479, 0.0, 0.0, 1.823e-15, 0.4725, 0.0, 0.0, -0.1246, 0.4649, 0.0, 0.0, -0.245, 0.4244, 0.0, 0.0, -0.3527, 0.3527, 0.0, 0.0, -0.4395, 0.2537, 0.0, 0.0, -0.4987, 0.1336, 0.0, 0.0, -0.525, 2.991e-15, 0.0, 0.0, -0.5156, -0.1381, 0.0, 0.0, -0.4698, -0.2712, 0.0, 0.0, -0.3898, -0.3898, 0.0, 0.0, -0.28, -0.485, 0.0, 0.0, -0.1472, -0.5494, 0.0, 0.0, -4.351e-15, -0.5775, 0.0, 0.0, 0.1517, -0.5663, 0.0, 0.0, 0.2975, -0.5153, 0.0, 0.0, 0.4269, -0.4269, 0.0, 0.0, 0.5304, -0.3062, 0.0, 0.0, 0.6001, -0.1608, 0.0, 0.0, 0.63, -5.904e-15, 0.0, 0.0, 0.617, 0.1653, 0.0, 0.0, 0.5608, 0.3237, 0.0, 0.0, 0.464, 0.464, 0.0, 0.0, 0.3325, 0.5759, 0.0, 0.0, 0.1744, 0.6508, 0.0, 0.0, 7.65e-15, 0.6825, 0.0, 0.0, -0.1789, 0.6677, 0.0, 0.0, -0.35, 0.6062, 0.0, 0.0, -0.5012, 0.5012, 0.0, 0.0, -0.6214, 0.3587, 0.0, 0.0, -0.7015, 0.188, 0.0, 0.0, -0.735, 9.589e-15, 0.0, 0.0, -0.7184, -0.1925, 0.0, 0.0, -0.6517, -0.3762, 0.0, 0.0, -0.5383, -0.5383, 0.0, 0.0, -0.385, -0.6668, 0.0, 0.0, -0.2016, -0.7522, 0.0, 0.0, -4.727e-15, -0.7875, 0.0, 0.0, 0.2061, -0.7691, 0.0, 0.0, 0.4025, -0.6971, 0.0, 0.0, 0.5754, -0.5754, 0.0, 0.0, 0.7123, -0.4112, 0.0, 0.0, 0.8029, -0.2151, 0.0, 0.0, 0.84, 2.367e-15, 0.0, 0.0, 0.8198, 0.2197, 0.0, 0.0, 0.7426, 0.4287, 0.0, 0.0, 0.6125, 0.6125, 0.0, 0.0, 0.4375, 0.7578, 0.0, 0.0, 0.2287, 0.8536, 0.0, 0.0, -1.039e-14, 0.8925, 0.0, 0.0, -0.2333, 0.8705, 0.0, 0.0, -0.455, 0.7881, 0.0, 0.0, -0.6497, 0.6497, 0.0, 0.0, -0.8032, 0.4637, 0.0, 0.0, -0.9043, 0.2423, 0.0, 0.0, -0.945, -1.933e-14, 0.0, 0.0, -0.9213, -0.2468, 0.0, 0.0, -0.8335, -0.4812, 0.0, 0.0, -0.6868, -0.6868, 0.0, 0.0, -0.49, -0.8487, 0.0, 0.0, -0.2559, -0.9551, 0.0, 0.0, 2.921e-14, -0.9975, 0.0, 0.0, 0.2604, -0.972, 0.0, 0.0, 0.5075, -0.879, 0.0, 0.0, 0.7239, -0.7239, 0.0, 0.0, 0.8942, -0.5162, 0.0, 0.0, 1.006, -0.2695, 0.0, 0.0, 1.05, 4.001e-14, 0.0, 0.0, 1.023, 0.274, 0.0, 0.0, 0.9245, 0.5337, 0.0, 0.0, 0.761, 0.761, 0.0, 0.0, 0.5425, 0.9396, 0.0, 0.0, 0.2831, 1.056, 0.0, 0.0, -5.173e-14, 1.102, 0.0, 0.0, -0.2876, 1.073, 0.0, 0.0, -0.56, 0.9699, 0.0, 0.0, -0.7981, 0.7981, 0.0, 0.0, -0.9851, 0.5687, 0.0, 0.0, -1.107, 0.2967, 0.0, 0.0, -1.155, -6.438e-14, 0.0, 0.0, -1.124, -0.3012, 0.0, 0.0, -1.015, -0.5862, 0.0, 0.0, -0.8353, -0.8353, 0.0, 0.0, -0.595, -1.031, 0.0, 0.0, -0.3103, -1.158, 0.0, 0.0, 7.796e-14, -1.207, 0.0, 0.0, 0.3148, -1.175, 0.0, 0.0, 0.6125, -1.061, 0.0, 0.0, 0.8724, -0.8724, 0.0, 0.0, 1.076, -0.6212, 0.0, 0.0, 1.209, -0.3238, 0.0, 0.0, 1.26, 9.246e-14, 0.0, 0.0, 1.226, 0.3284, 0.0, 0.0, 1.106, 0.6387, 0.0, 0.0, 0.9095, 0.9095, 0.0, 0.0, 0.6475, 1.122, 0.0, 0.0, 0.3374, 1.259, 0.0, 0.0, -1.032e-13, 1.312, 0.0, 0.0, -0.342, 1.276, 0.0, 0.0, -0.665, 1.152, 0.0, 0.0, -0.9466, 0.9466, 0.0, 0.0, -1.167, 0.6737, 0.0, 0.0, -1.31, 0.351, 0.0, 0.0, -1.365, -1.194e-13, 0.0, 0.0, -1.327, -0.3556, 0.0, 0.0, -1.197, -0.6912, 0.0, 0.0, -0.9838, -0.9838, 0.0, 0.0, -0.7, -1.212, 0.0, 0.0, -0.3646, -1.361, 0.0, 0.0, 1.365e-13, -1.417, 0.0, 0.0, 0.3691, -1.378, 0.0, 0.0, 0.7175, -1.243, 0.0, 0.0, 1.021, -1.021, 0.0, 0.0, 1.258, -0.7262, 0.0, 0.0, 1.411, -0.3782, 0.0, 0.0, 1.47, 1.545e-13, 0.0, 0.0])
_sp.use_endpoint_u = True
cu_spiral.use_path = True
cu_spiral.fill_mode = 'FULL'
cu_spiral_bevel = bpy.data.curves.new('Spiral_Bevel', 'CURVE')
cu_spiral_bevel.dimensions = '3D'
_sp = cu_spiral_bevel.splines.new('BEZIER'); _sp.bezier_points.add(3)
_sp.bezier_points.foreach_set('co', [-0.05, 0.0, 0.0, 0.0, 0.05, 0.0, 0.05, 0.0, 0.0, 0.0, -0.05, 0.0])
_sp.bezier_points.foreach_set('handle_left', [-0.05, -0.02761, 0.0, -0.02761, 0.05, 0.0, 0.05, 0.02761, 0.0, 0.02761, -0.05, 0.0])
_sp.bezier_points.foreach_set('handle_right', [-0.05, 0.02761, 0.0, 0.02761, 0.05, 0.0, 0.05, -0.02761, 0.0, -0.02761, -0.05, 0.0])
for _p, _l, _r in zip(_sp.bezier_points, ['ALIGNED', 'ALIGNED', 'ALIGNED', 'ALIGNED'], ['ALIGNED', 'ALIGNED', 'ALIGNED', 'ALIGNED']): _p.handle_left_type = _l; _p.handle_right_type = _r
_sp.use_cyclic_u = True
cu_spiral_bevel.fill_mode = 'FULL'

# ---- objects
ob_cylinder = bpy.data.objects.new('Cylinder', me_cylinder_001)
ob_torus = bpy.data.objects.new('Torus', me_torus)
ob_empty = bpy.data.objects.new('Empty', None)
ob_cube = bpy.data.objects.new('Cube', me_cube)
ob_spiral = bpy.data.objects.new('Spiral', cu_spiral)
ob_cylinder_001 = bpy.data.objects.new('Cylinder.001', me_cylinder_003)
ob_spiral_bevel = bpy.data.objects.new('Spiral_Bevel', cu_spiral_bevel)
ob_cube_001 = bpy.data.objects.new('Cube.001', me_cube_001)
ob_cube_002 = bpy.data.objects.new('Cube.002', me_cube_002)
ob_cube_003 = bpy.data.objects.new('Cube.003', me_cube_003)
ob_cube_004 = bpy.data.objects.new('Cube.004', me_cube_004)

# ---- transforms, parenting, visibility, modifiers, constraints
ob_cylinder.location = (0.0, 0.0, 0.5274)
ob_cylinder.rotation_euler = (0.0, -0.0, 1.571)
ob_cylinder.scale = (0.1274, 0.1274, 0.5207)
ob_torus.location = (0.0, 0.0, 1.166)
ob_torus.rotation_euler = (0.0, -0.0, 1.571)
ob_torus.scale = (0.3132, 0.3132, 0.3132)
_m = ob_torus.modifiers.new('Array', 'ARRAY')
_m.count = 3
_m.use_relative_offset = False
_m.use_object_offset = True
_m.offset_object = ob_empty
ob_empty.location = (0.0, 0.0, 0.9055)
ob_empty.rotation_euler = (0.0, -0.0, 1.571)
ob_empty.scale = (0.2193, 0.2193, 0.2193)
ob_cube.location = (2.98e-08, -0.3553, 0.1258)
ob_cube.rotation_euler = (0.0, -0.0, 1.571)
ob_cube.scale = (0.2718, 0.4321, 0.4321)
ob_spiral.location = (0.0, 0.0, 0.383)
ob_spiral.rotation_euler = (0.0, -0.0, 1.571)
ob_spiral.scale = (0.25, 0.25, 0.25)
ob_cylinder_001.location = (0.0352, -0.05635, 3.814)
ob_cylinder_001.rotation_euler = (0.0, -0.0, 1.571)
ob_cylinder_001.scale = (0.3431, 0.5298, 0.25)
_m = ob_cylinder_001.modifiers.new('GeometryNodes', 'NODES')
_m.node_group = ng_geometry_nodes
_m = ob_cylinder_001.modifiers.new('Curve', 'CURVE')
_m.object = ob_spiral
_m.deform_axis = 'POS_Z'
ob_spiral_bevel.location = (0.0, 0.0, 0.383)
ob_spiral_bevel.rotation_euler = (0.0, -0.0, 1.571)
ob_spiral_bevel.scale = (0.25, 0.25, 0.25)
ob_cube_001.location = (0.4677, 2.98e-08, 0.09996)
ob_cube_001.rotation_euler = (0.0, -0.0, 1.571)
ob_cube_001.scale = (0.3677, 0.05402, 0.166)
_m = ob_cube_001.modifiers.new('Mirror', 'MIRROR')
_m.use_axis = (False, True, False)
_m.mirror_object = ob_cube
ob_cube_002.location = (0.0, 0.0, -0.09975)
ob_cube_002.rotation_euler = (0.0, -0.0, 1.571)
ob_cube_002.scale = (0.3677, 0.3507, 0.166)
ob_cube_003.location = (0.0, 0.0, 1.161)
ob_cube_003.rotation_euler = (0.0, -0.0, 1.571)
ob_cube_003.scale = (0.25, 0.25, 0.05412)
ob_cube_004.location = (0.0, 0.0, 0.9005)
ob_cube_004.rotation_euler = (0.0, -0.0, 1.571)
ob_cube_004.scale = (0.1941, 0.1941, 0.02263)
cu_spiral.bevel_object = ob_spiral_bevel

# ---- collection membership
col_collection.objects.link(ob_cylinder)
col_collection.objects.link(ob_torus)
col_collection.objects.link(ob_empty)
col_collection.objects.link(ob_cube)
col_collection.objects.link(ob_spiral)
col_collection.objects.link(ob_cylinder_001)
col_collection.objects.link(ob_spiral_bevel)
col_collection.objects.link(ob_cube_001)
col_collection.objects.link(ob_cube_002)
col_collection.objects.link(ob_cube_003)
col_collection.objects.link(ob_cube_004)

# ---- scene / render settings (as saved in the file)
scene.frame_start = 1; scene.frame_end = 250; scene.frame_set(1)
scene.render.engine = 'BLENDER_EEVEE_NEXT'
scene.cycles.sampling_pattern = 'TABULATED_SOBOL'
scene.eevee.ray_tracing_options.trace_max_roughness = 0.0
bpy.context.view_layer.update()

# ---- added for rendering (the .blend has no active camera and no usable light): camera, sun
cam_auto = bpy.data.cameras.new('AutoCamera')
cam_auto.lens = 50.0
cam_auto.sensor_width = 36.0
cam_auto.clip_end = 1000.0
ob_auto_camera = bpy.data.objects.new('AutoCamera', cam_auto)
scene.collection.objects.link(ob_auto_camera)
ob_auto_camera.location = (2.19738, -2.6259, 2.25134)
ob_auto_camera.rotation_euler = (1.09748, -7.21219e-08, 0.694738)
scene.camera = ob_auto_camera
light_auto_sun = bpy.data.lights.new('AutoSun', 'SUN')
light_auto_sun.energy = 3.0
light_auto_sun.angle = 0.0523599
ob_auto_sun = bpy.data.objects.new('AutoSun', light_auto_sun)
scene.collection.objects.link(ob_auto_sun)
ob_auto_sun.rotation_euler = (0.872665, 0.174533, 0.523599)
bpy.context.view_layer.update()
